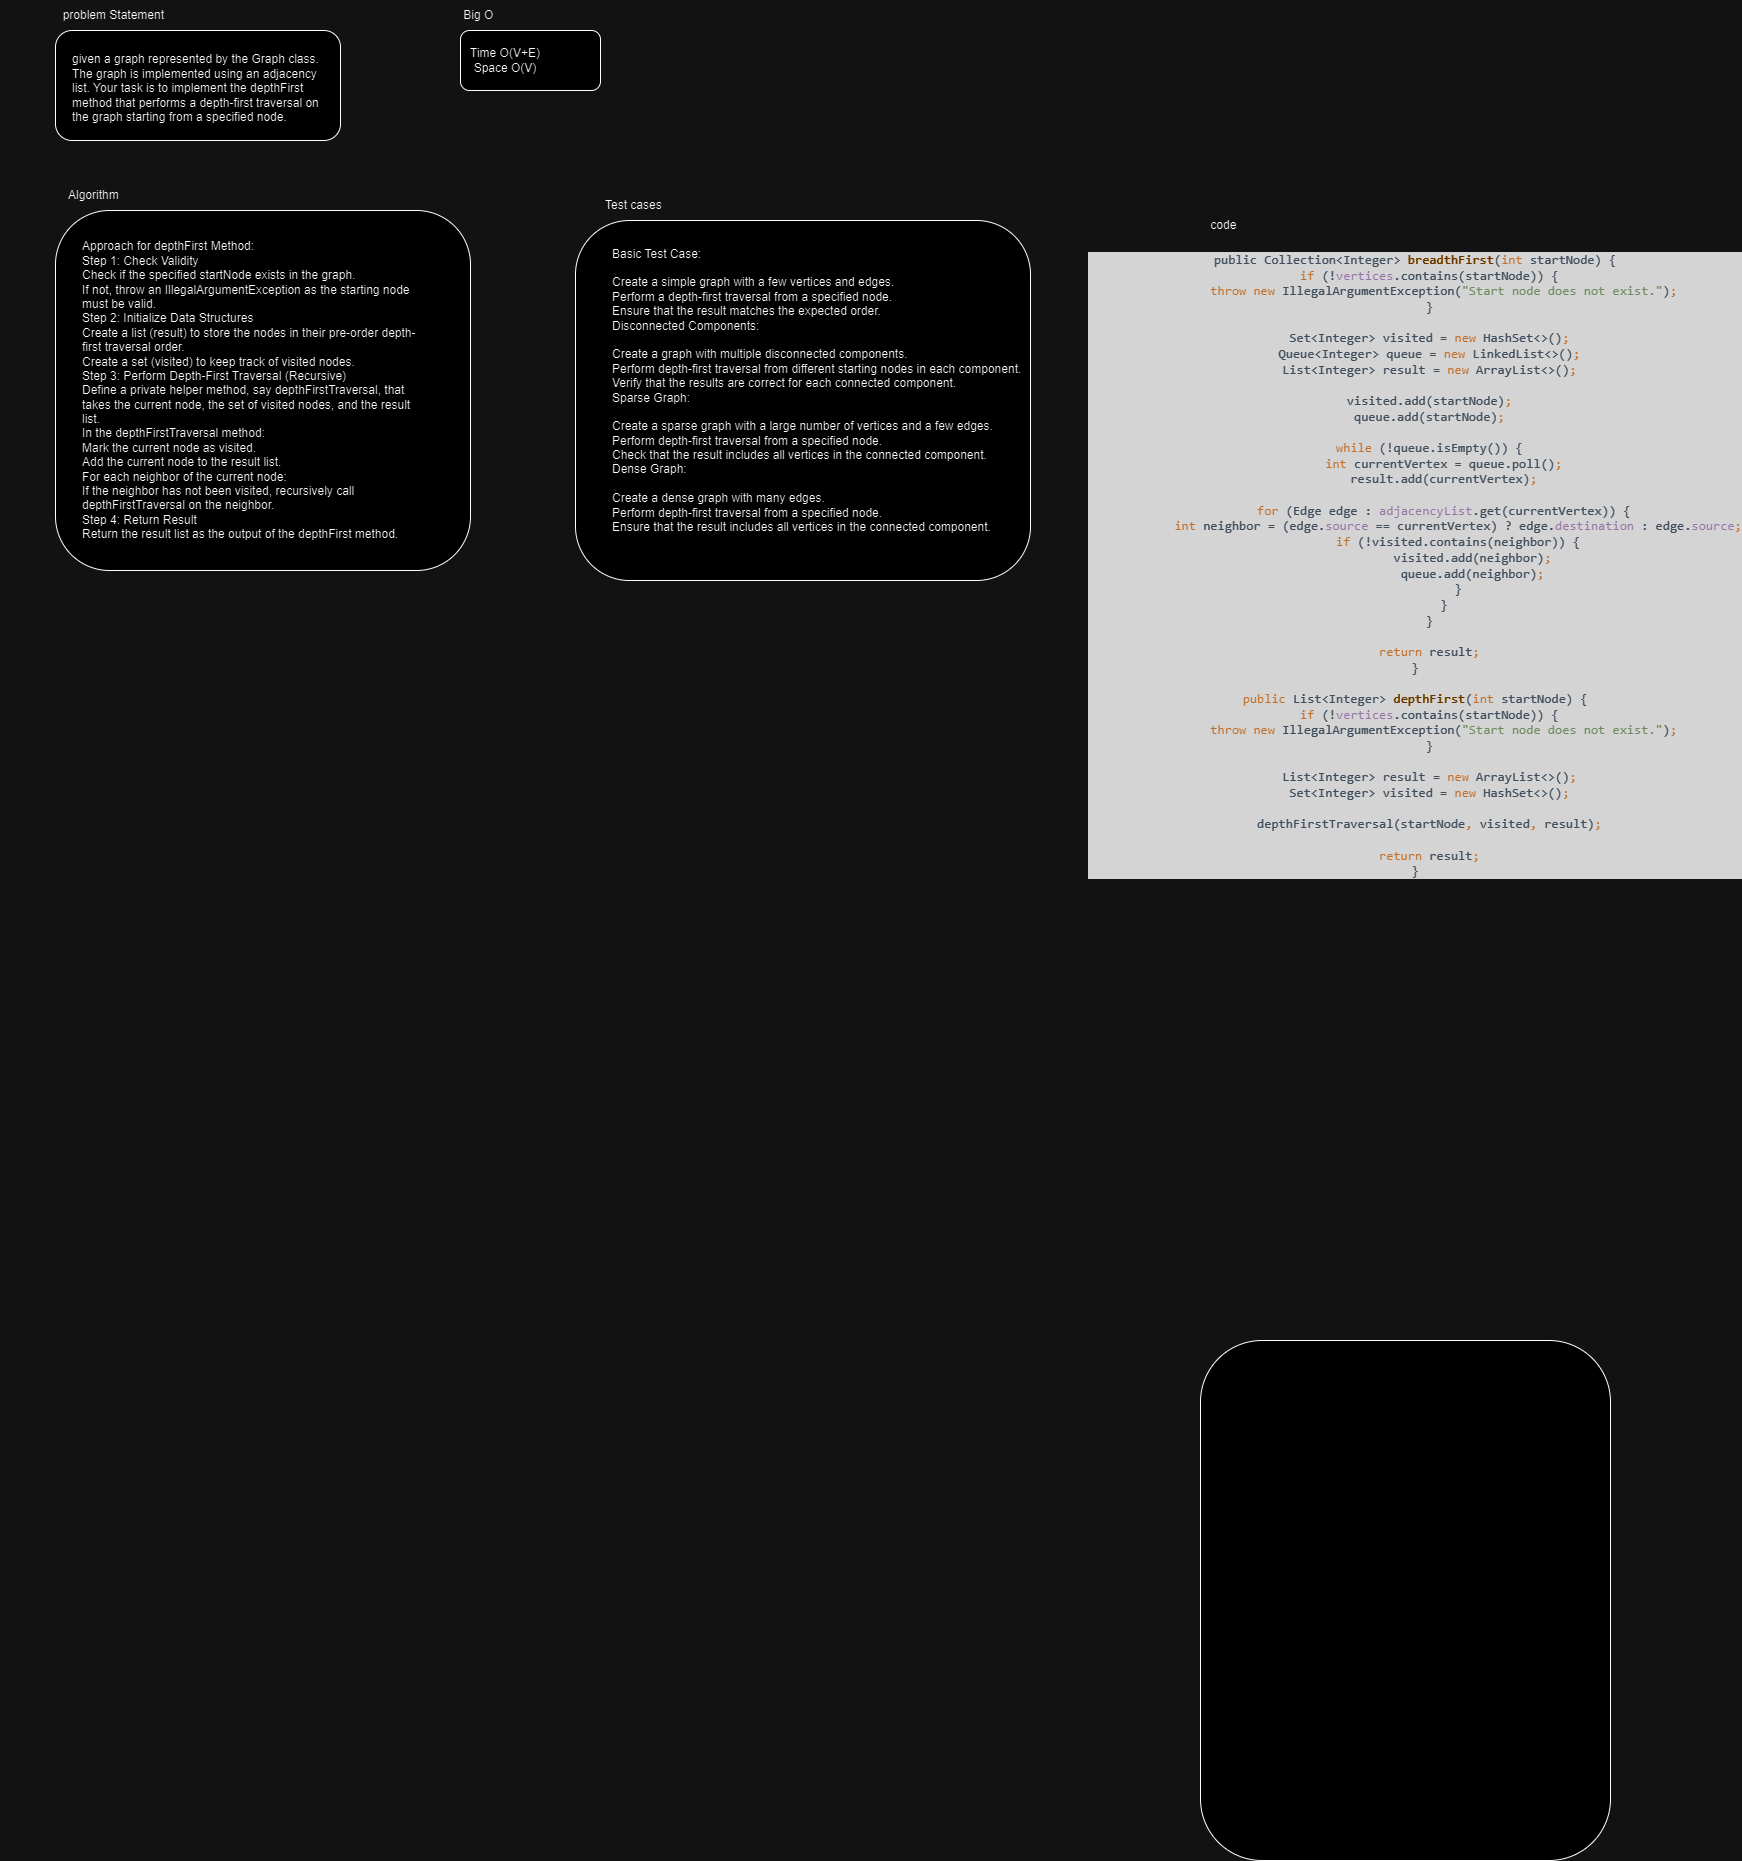

The diagram above was exported from draw.io. Its source (the exported page's mxGraphModel, read from the mxfile embedded in the PNG):
<mxGraphModel dx="703" dy="435" grid="1" gridSize="10" guides="1" tooltips="1" connect="1" arrows="1" fold="1" page="1" pageScale="1" pageWidth="850" pageHeight="1100" math="0" shadow="0">
  <root>
    <mxCell id="0" />
    <mxCell id="1" parent="0" />
    <mxCell id="cDlz0l9UQHkBJIa6mavq-1" value="problem Statement&amp;nbsp;" style="text;html=1;strokeColor=none;fillColor=none;align=center;verticalAlign=middle;whiteSpace=wrap;rounded=0;" vertex="1" parent="1">
      <mxGeometry x="60" y="30" width="190" height="30" as="geometry" />
    </mxCell>
    <mxCell id="cDlz0l9UQHkBJIa6mavq-2" value="" style="rounded=1;whiteSpace=wrap;html=1;" vertex="1" parent="1">
      <mxGeometry x="95" y="60" width="285" height="110" as="geometry" />
    </mxCell>
    <mxCell id="cDlz0l9UQHkBJIa6mavq-3" value="&lt;div&gt;given a graph represented by the Graph class. The graph is implemented using an adjacency list. Your task is to implement the depthFirst method that performs a depth-first traversal on the graph starting from a specified node.&lt;/div&gt;&lt;div&gt;&lt;br&gt;&lt;/div&gt;" style="text;html=1;strokeColor=none;fillColor=none;align=left;verticalAlign=middle;whiteSpace=wrap;rounded=0;" vertex="1" parent="1">
      <mxGeometry x="110" y="110" width="250" height="30" as="geometry" />
    </mxCell>
    <mxCell id="cDlz0l9UQHkBJIa6mavq-4" value="Big O&amp;nbsp;" style="text;html=1;strokeColor=none;fillColor=none;align=center;verticalAlign=middle;whiteSpace=wrap;rounded=0;" vertex="1" parent="1">
      <mxGeometry x="425" y="30" width="190" height="30" as="geometry" />
    </mxCell>
    <mxCell id="cDlz0l9UQHkBJIa6mavq-5" value="" style="rounded=1;whiteSpace=wrap;html=1;" vertex="1" parent="1">
      <mxGeometry x="500" y="60" width="140" height="60" as="geometry" />
    </mxCell>
    <mxCell id="cDlz0l9UQHkBJIa6mavq-6" value="Time O(V+E)&lt;br&gt;Space O(V)" style="text;html=1;strokeColor=none;fillColor=none;align=center;verticalAlign=middle;whiteSpace=wrap;rounded=0;" vertex="1" parent="1">
      <mxGeometry x="450" y="75" width="190" height="30" as="geometry" />
    </mxCell>
    <mxCell id="cDlz0l9UQHkBJIa6mavq-7" value="Algorithm&amp;nbsp;" style="text;html=1;strokeColor=none;fillColor=none;align=center;verticalAlign=middle;whiteSpace=wrap;rounded=0;" vertex="1" parent="1">
      <mxGeometry x="40" y="210" width="190" height="30" as="geometry" />
    </mxCell>
    <mxCell id="cDlz0l9UQHkBJIa6mavq-8" value="" style="rounded=1;whiteSpace=wrap;html=1;" vertex="1" parent="1">
      <mxGeometry x="95" y="240" width="415" height="360" as="geometry" />
    </mxCell>
    <mxCell id="cDlz0l9UQHkBJIa6mavq-9" value="&lt;div&gt;Approach for depthFirst Method:&lt;/div&gt;&lt;div&gt;Step 1: Check Validity&lt;/div&gt;&lt;div&gt;Check if the specified startNode exists in the graph.&lt;/div&gt;&lt;div&gt;If not, throw an IllegalArgumentException as the starting node must be valid.&lt;/div&gt;&lt;div&gt;Step 2: Initialize Data Structures&lt;/div&gt;&lt;div&gt;Create a list (result) to store the nodes in their pre-order depth-first traversal order.&lt;/div&gt;&lt;div&gt;Create a set (visited) to keep track of visited nodes.&lt;/div&gt;&lt;div&gt;Step 3: Perform Depth-First Traversal (Recursive)&lt;/div&gt;&lt;div&gt;Define a private helper method, say depthFirstTraversal, that takes the current node, the set of visited nodes, and the result list.&lt;/div&gt;&lt;div&gt;In the depthFirstTraversal method:&lt;/div&gt;&lt;div&gt;Mark the current node as visited.&lt;/div&gt;&lt;div&gt;Add the current node to the result list.&lt;/div&gt;&lt;div&gt;For each neighbor of the current node:&lt;/div&gt;&lt;div&gt;If the neighbor has not been visited, recursively call depthFirstTraversal on the neighbor.&lt;/div&gt;&lt;div&gt;Step 4: Return Result&lt;/div&gt;&lt;div&gt;Return the result list as the output of the depthFirst method.&lt;/div&gt;" style="text;html=1;strokeColor=none;fillColor=none;align=left;verticalAlign=middle;whiteSpace=wrap;rounded=0;" vertex="1" parent="1">
      <mxGeometry x="120" y="405" width="350" height="30" as="geometry" />
    </mxCell>
    <mxCell id="cDlz0l9UQHkBJIa6mavq-10" value="Test cases&amp;nbsp;" style="text;html=1;strokeColor=none;fillColor=none;align=center;verticalAlign=middle;whiteSpace=wrap;rounded=0;" vertex="1" parent="1">
      <mxGeometry x="580" y="220" width="190" height="30" as="geometry" />
    </mxCell>
    <mxCell id="cDlz0l9UQHkBJIa6mavq-11" value="" style="rounded=1;whiteSpace=wrap;html=1;" vertex="1" parent="1">
      <mxGeometry x="615" y="250" width="455" height="360" as="geometry" />
    </mxCell>
    <mxCell id="cDlz0l9UQHkBJIa6mavq-12" value="&lt;div&gt;Basic Test Case:&lt;/div&gt;&lt;div&gt;&lt;br&gt;&lt;/div&gt;&lt;div&gt;Create a simple graph with a few vertices and edges.&lt;/div&gt;&lt;div&gt;Perform a depth-first traversal from a specified node.&lt;/div&gt;&lt;div&gt;Ensure that the result matches the expected order.&lt;/div&gt;&lt;div&gt;Disconnected Components:&lt;/div&gt;&lt;div&gt;&lt;br&gt;&lt;/div&gt;&lt;div&gt;Create a graph with multiple disconnected components.&lt;/div&gt;&lt;div&gt;Perform depth-first traversal from different starting nodes in each component.&lt;/div&gt;&lt;div&gt;Verify that the results are correct for each connected component.&lt;/div&gt;&lt;div&gt;Sparse Graph:&lt;/div&gt;&lt;div&gt;&lt;br&gt;&lt;/div&gt;&lt;div&gt;Create a sparse graph with a large number of vertices and a few edges.&lt;/div&gt;&lt;div&gt;Perform depth-first traversal from a specified node.&lt;/div&gt;&lt;div&gt;Check that the result includes all vertices in the connected component.&lt;/div&gt;&lt;div&gt;Dense Graph:&lt;/div&gt;&lt;div&gt;&lt;br&gt;&lt;/div&gt;&lt;div&gt;Create a dense graph with many edges.&lt;/div&gt;&lt;div&gt;Perform depth-first traversal from a specified node.&lt;/div&gt;&lt;div&gt;Ensure that the result includes all vertices in the connected component.&lt;/div&gt;" style="text;html=1;strokeColor=none;fillColor=none;align=left;verticalAlign=middle;whiteSpace=wrap;rounded=0;" vertex="1" parent="1">
      <mxGeometry x="650" y="405" width="440" height="30" as="geometry" />
    </mxCell>
    <mxCell id="cDlz0l9UQHkBJIa6mavq-13" value="code&amp;nbsp;" style="text;html=1;strokeColor=none;fillColor=none;align=center;verticalAlign=middle;whiteSpace=wrap;rounded=0;" vertex="1" parent="1">
      <mxGeometry x="1170" y="240" width="190" height="30" as="geometry" />
    </mxCell>
    <mxCell id="cDlz0l9UQHkBJIa6mavq-14" value="" style="rounded=1;whiteSpace=wrap;html=1;" vertex="1" parent="1">
      <mxGeometry x="1240" y="1370" width="410" height="520" as="geometry" />
    </mxCell>
    <mxCell id="cDlz0l9UQHkBJIa6mavq-15" value="&lt;div style=&quot;background-color:#2b2b2b;color:#a9b7c6;font-family:'JetBrains Mono',monospace;font-size:9.8pt;&quot;&gt;&lt;pre&gt;public Collection&amp;lt;Integer&amp;gt; &lt;span style=&quot;color:#ffc66d;&quot;&gt;breadthFirst&lt;/span&gt;(&lt;span style=&quot;color:#cc7832;&quot;&gt;int &lt;/span&gt;startNode) {&lt;br&gt;    &lt;span style=&quot;color:#cc7832;&quot;&gt;if &lt;/span&gt;(!&lt;span style=&quot;color:#9876aa;&quot;&gt;vertices&lt;/span&gt;.contains(startNode)) {&lt;br&gt;        &lt;span style=&quot;color:#cc7832;&quot;&gt;throw new &lt;/span&gt;IllegalArgumentException(&lt;span style=&quot;color:#6a8759;&quot;&gt;&quot;Start node does not exist.&quot;&lt;/span&gt;)&lt;span style=&quot;color:#cc7832;&quot;&gt;;&lt;br&gt;&lt;/span&gt;&lt;span style=&quot;color:#cc7832;&quot;&gt;    &lt;/span&gt;}&lt;br&gt;&lt;br&gt;    Set&amp;lt;Integer&amp;gt; visited = &lt;span style=&quot;color:#cc7832;&quot;&gt;new &lt;/span&gt;HashSet&amp;lt;&amp;gt;()&lt;span style=&quot;color:#cc7832;&quot;&gt;;&lt;br&gt;&lt;/span&gt;&lt;span style=&quot;color:#cc7832;&quot;&gt;    &lt;/span&gt;Queue&amp;lt;Integer&amp;gt; queue = &lt;span style=&quot;color:#cc7832;&quot;&gt;new &lt;/span&gt;LinkedList&amp;lt;&amp;gt;()&lt;span style=&quot;color:#cc7832;&quot;&gt;;&lt;br&gt;&lt;/span&gt;&lt;span style=&quot;color:#cc7832;&quot;&gt;    &lt;/span&gt;List&amp;lt;Integer&amp;gt; result = &lt;span style=&quot;color:#cc7832;&quot;&gt;new &lt;/span&gt;ArrayList&amp;lt;&amp;gt;()&lt;span style=&quot;color:#cc7832;&quot;&gt;;&lt;br&gt;&lt;/span&gt;&lt;span style=&quot;color:#cc7832;&quot;&gt;&lt;br&gt;&lt;/span&gt;&lt;span style=&quot;color:#cc7832;&quot;&gt;    &lt;/span&gt;visited.add(startNode)&lt;span style=&quot;color:#cc7832;&quot;&gt;;&lt;br&gt;&lt;/span&gt;&lt;span style=&quot;color:#cc7832;&quot;&gt;    &lt;/span&gt;queue.add(startNode)&lt;span style=&quot;color:#cc7832;&quot;&gt;;&lt;br&gt;&lt;/span&gt;&lt;span style=&quot;color:#cc7832;&quot;&gt;&lt;br&gt;&lt;/span&gt;&lt;span style=&quot;color:#cc7832;&quot;&gt;    while &lt;/span&gt;(!queue.isEmpty()) {&lt;br&gt;        &lt;span style=&quot;color:#cc7832;&quot;&gt;int &lt;/span&gt;currentVertex = queue.poll()&lt;span style=&quot;color:#cc7832;&quot;&gt;;&lt;br&gt;&lt;/span&gt;&lt;span style=&quot;color:#cc7832;&quot;&gt;        &lt;/span&gt;result.add(currentVertex)&lt;span style=&quot;color:#cc7832;&quot;&gt;;&lt;br&gt;&lt;/span&gt;&lt;span style=&quot;color:#cc7832;&quot;&gt;&lt;br&gt;&lt;/span&gt;&lt;span style=&quot;color:#cc7832;&quot;&gt;        for &lt;/span&gt;(Edge edge : &lt;span style=&quot;color:#9876aa;&quot;&gt;adjacencyList&lt;/span&gt;.get(currentVertex)) {&lt;br&gt;            &lt;span style=&quot;color:#cc7832;&quot;&gt;int &lt;/span&gt;neighbor = (edge.&lt;span style=&quot;color:#9876aa;&quot;&gt;source &lt;/span&gt;== currentVertex) ? edge.&lt;span style=&quot;color:#9876aa;&quot;&gt;destination &lt;/span&gt;: edge.&lt;span style=&quot;color:#9876aa;&quot;&gt;source&lt;/span&gt;&lt;span style=&quot;color:#cc7832;&quot;&gt;;&lt;br&gt;&lt;/span&gt;&lt;span style=&quot;color:#cc7832;&quot;&gt;            if &lt;/span&gt;(!visited.contains(neighbor)) {&lt;br&gt;                visited.add(neighbor)&lt;span style=&quot;color:#cc7832;&quot;&gt;;&lt;br&gt;&lt;/span&gt;&lt;span style=&quot;color:#cc7832;&quot;&gt;                &lt;/span&gt;queue.add(neighbor)&lt;span style=&quot;color:#cc7832;&quot;&gt;;&lt;br&gt;&lt;/span&gt;&lt;span style=&quot;color:#cc7832;&quot;&gt;            &lt;/span&gt;}&lt;br&gt;        }&lt;br&gt;    }&lt;br&gt;&lt;br&gt;    &lt;span style=&quot;color:#cc7832;&quot;&gt;return &lt;/span&gt;result&lt;span style=&quot;color:#cc7832;&quot;&gt;;&lt;br&gt;&lt;/span&gt;}&lt;br&gt;&lt;br&gt;&lt;span style=&quot;color:#cc7832;&quot;&gt;public &lt;/span&gt;List&amp;lt;Integer&amp;gt; &lt;span style=&quot;color:#ffc66d;&quot;&gt;depthFirst&lt;/span&gt;(&lt;span style=&quot;color:#cc7832;&quot;&gt;int &lt;/span&gt;startNode) {&lt;br&gt;    &lt;span style=&quot;color:#cc7832;&quot;&gt;if &lt;/span&gt;(!&lt;span style=&quot;color:#9876aa;&quot;&gt;vertices&lt;/span&gt;.contains(startNode)) {&lt;br&gt;        &lt;span style=&quot;color:#cc7832;&quot;&gt;throw new &lt;/span&gt;IllegalArgumentException(&lt;span style=&quot;color:#6a8759;&quot;&gt;&quot;Start node does not exist.&quot;&lt;/span&gt;)&lt;span style=&quot;color:#cc7832;&quot;&gt;;&lt;br&gt;&lt;/span&gt;&lt;span style=&quot;color:#cc7832;&quot;&gt;    &lt;/span&gt;}&lt;br&gt;&lt;br&gt;    List&amp;lt;Integer&amp;gt; result = &lt;span style=&quot;color:#cc7832;&quot;&gt;new &lt;/span&gt;ArrayList&amp;lt;&amp;gt;()&lt;span style=&quot;color:#cc7832;&quot;&gt;;&lt;br&gt;&lt;/span&gt;&lt;span style=&quot;color:#cc7832;&quot;&gt;    &lt;/span&gt;Set&amp;lt;Integer&amp;gt; visited = &lt;span style=&quot;color:#cc7832;&quot;&gt;new &lt;/span&gt;HashSet&amp;lt;&amp;gt;()&lt;span style=&quot;color:#cc7832;&quot;&gt;;&lt;br&gt;&lt;/span&gt;&lt;span style=&quot;color:#cc7832;&quot;&gt;&lt;br&gt;&lt;/span&gt;&lt;span style=&quot;color:#cc7832;&quot;&gt;    &lt;/span&gt;depthFirstTraversal(startNode&lt;span style=&quot;color:#cc7832;&quot;&gt;, &lt;/span&gt;visited&lt;span style=&quot;color:#cc7832;&quot;&gt;, &lt;/span&gt;result)&lt;span style=&quot;color:#cc7832;&quot;&gt;;&lt;br&gt;&lt;/span&gt;&lt;span style=&quot;color:#cc7832;&quot;&gt;&lt;br&gt;&lt;/span&gt;&lt;span style=&quot;color:#cc7832;&quot;&gt;    return &lt;/span&gt;result&lt;span style=&quot;color:#cc7832;&quot;&gt;;&lt;br&gt;&lt;/span&gt;}&lt;/pre&gt;&lt;/div&gt;" style="text;html=1;strokeColor=none;fillColor=none;align=center;verticalAlign=middle;whiteSpace=wrap;rounded=0;" vertex="1" parent="1">
      <mxGeometry x="1360" y="580" width="190" height="30" as="geometry" />
    </mxCell>
  </root>
</mxGraphModel>